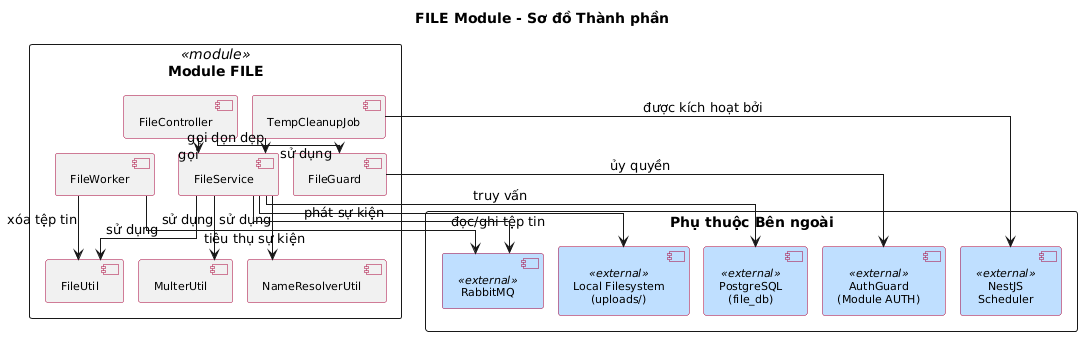

The diagram above was rendered by PlantUML. Its source (embedded in the PNG):
@startuml FILE Component Diagram
title FILE Module - Sơ đồ Thành phần

skinparam componentFontSize 10
skinparam nodesep 15
skinparam ranksep 15

skinparam component {
  BackgroundColor<<module>> #FEFECE
  BackgroundColor<<external>> #BFDFFF
  BorderColor #A80036
  FontSize 11
}
skinparam packageStyle rectangle
skinparam shadowing false
skinparam defaultTextAlignment center
skinparam linetype ortho

rectangle "**Module FILE**" as FILE_MOD <<module>> {
  component "FileController" as FC
  component "FileService" as FS
  component "FileGuard" as FG
  component "FileWorker" as FW
  component "TempCleanupJob" as TCJ
  component "MulterUtil" as MU
  component "FileUtil" as FU
  component "NameResolverUtil" as NRU
}

rectangle "Phụ thuộc Bên ngoài" as EXT {
  component "AuthGuard\n(Module AUTH)" as AG <<external>>
  component "RabbitMQ" as RMQ <<external>>
  component "Local Filesystem\n(uploads/)" as LFS <<external>>
  component "PostgreSQL\n(file_db)" as DB <<external>>
  component "NestJS\nScheduler" as SCH <<external>>
}

' --- Internal connections ---
FC --> FG : sử dụng
FC --> FS : gọi
FG --> AG : ủy quyền
FS --> MU : sử dụng
FS --> FU : sử dụng
FS --> NRU : sử dụng
FS --> DB : truy vấn
FS --> LFS : đọc/ghi tệp tin
FS --> RMQ : phát sự kiện
FW --> RMQ : tiêu thụ sự kiện
FW --> FU : xóa tệp tin
TCJ --> SCH : được kích hoạt bởi
TCJ --> FS : gọi dọn dẹp

@enduml